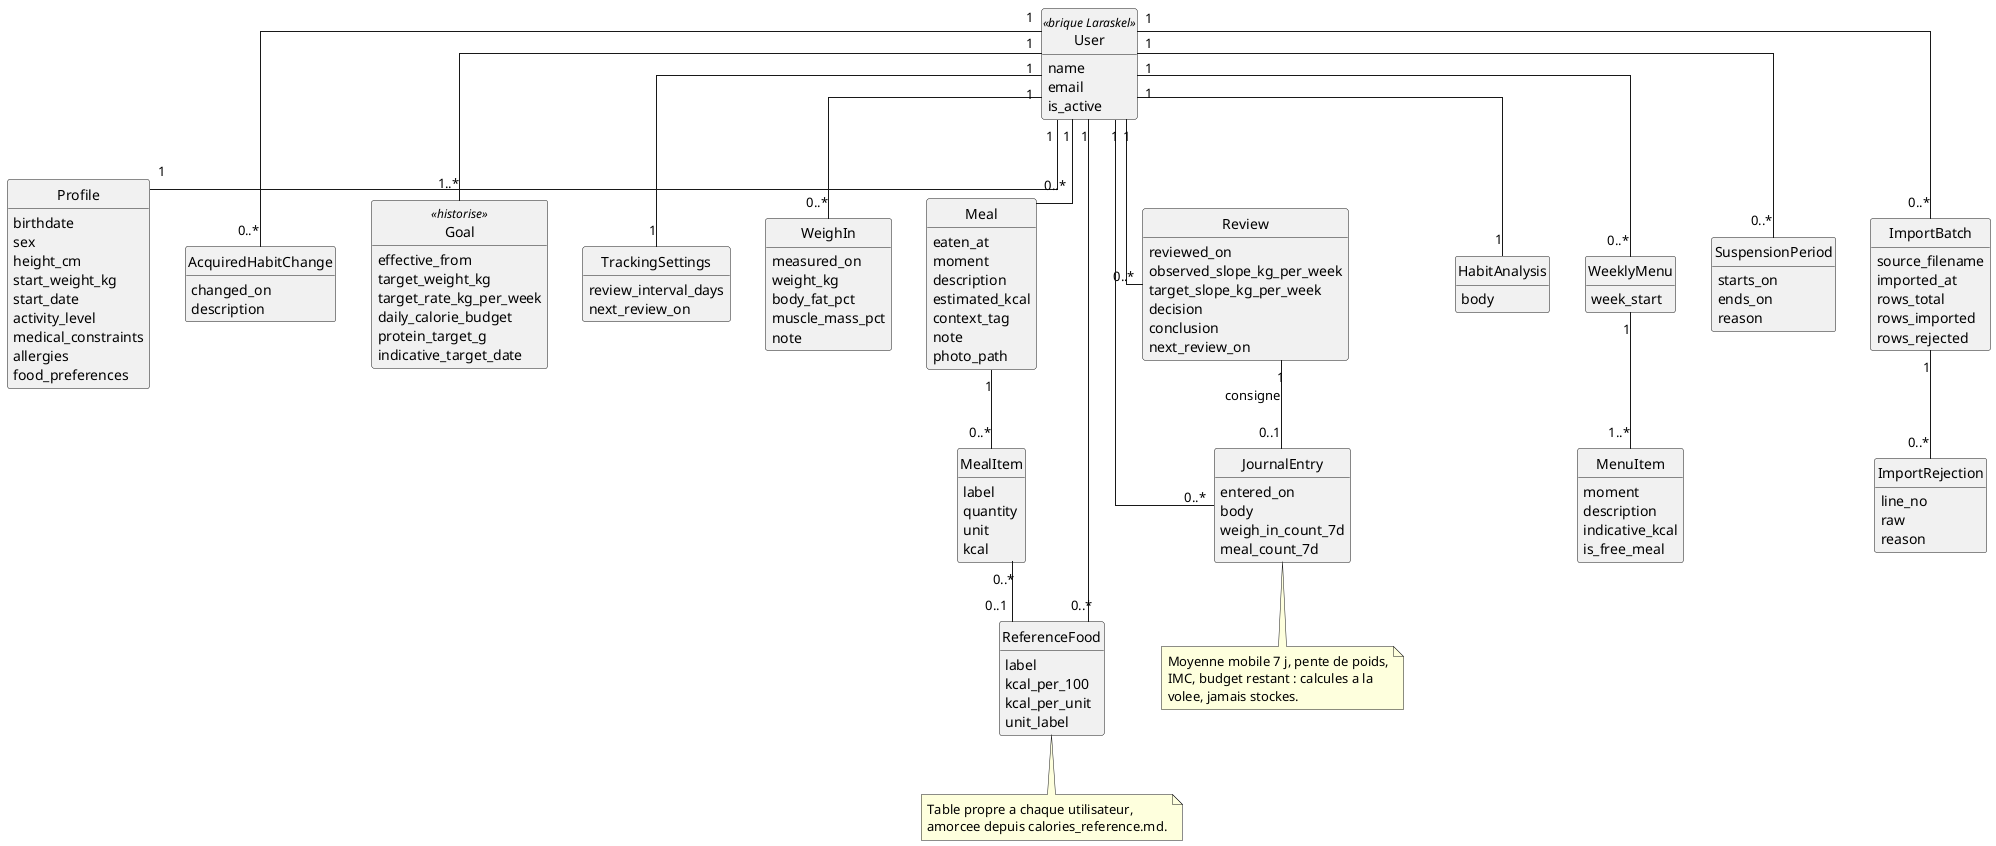

The diagram above was rendered by PlantUML. Its source (embedded in the PNG):
@startuml
' Schema de donnees du suivi de poids et de calories (miam v1).
' Toutes les tables portent les colonnes d'audit (created_at/updated_at,
' created_by/updated_by) via la macro auditColumns() de laraskel-core,
' sauf la table users fournie par la brique Laraskel.

hide methods
hide circle
skinparam linetype ortho
skinparam classAttributeIconSize 0
skinparam shadowing false

class User <<brique Laraskel>> {
  name
  email
  is_active
  role (admin | utilisateur)
}

class Profile {
  birthdate
  sex
  height_cm
  start_weight_kg
  start_date
  activity_level
  medical_constraints
  allergies
  food_preferences
}

class AcquiredHabitChange {
  changed_on
  description
}

class Goal <<historise>> {
  effective_from
  target_weight_kg
  target_rate_kg_per_week
  daily_calorie_budget
  protein_target_g
  indicative_target_date
}

class TrackingSettings {
  review_interval_days
  next_review_on
}

class WeighIn {
  measured_on
  weight_kg
  body_fat_pct
  muscle_mass_pct
  note
}

class Meal {
  eaten_at
  moment
  description
  estimated_kcal
  context_tag
  note
  photo_path
}

class MealItem {
  label
  quantity
  unit
  kcal
}

class ReferenceFood {
  label
  kcal_per_100
  kcal_per_unit
  unit_label
}

class Review {
  reviewed_on
  observed_slope_kg_per_week
  target_slope_kg_per_week
  decision
  conclusion
  next_review_on
}

class JournalEntry {
  entered_on
  body
  weigh_in_count_7d
  meal_count_7d
}

class HabitAnalysis {
  body
}

class WeeklyMenu {
  week_start
}

class MenuItem {
  moment
  description
  indicative_kcal
  is_free_meal
}

class SuspensionPeriod {
  starts_on
  ends_on
  reason
}

class ImportBatch {
  kind (poids | repas)
  source_filename
  imported_at
  rows_total
  rows_imported
  rows_rejected
}

class ImportRejection {
  line_no
  raw
  reason
}

User "1" -- "1" Profile
User "1" -- "0..*" AcquiredHabitChange
User "1" -- "1..*" Goal
User "1" -- "1" TrackingSettings
User "1" -- "0..*" WeighIn
User "1" -- "0..*" Meal
User "1" -- "0..*" ReferenceFood
User "1" -- "0..*" Review
User "1" -- "0..*" JournalEntry
User "1" -- "1" HabitAnalysis
User "1" -- "0..*" WeeklyMenu
User "1" -- "0..*" SuspensionPeriod
User "1" -- "0..*" ImportBatch

Meal "1" -- "0..*" MealItem
MealItem "0..*" -- "0..1" ReferenceFood
WeeklyMenu "1" -- "1..*" MenuItem
Review "1" -- "0..1" JournalEntry : consigne
ImportBatch "1" -- "0..*" ImportRejection

note bottom of ReferenceFood
  Table propre a chaque utilisateur,
  amorcee depuis calories_reference.md.
end note

note bottom of JournalEntry
  Moyenne mobile 7 j, pente de poids,
  IMC, budget restant : calcules a la
  volee, jamais stockes.
end note

@enduml